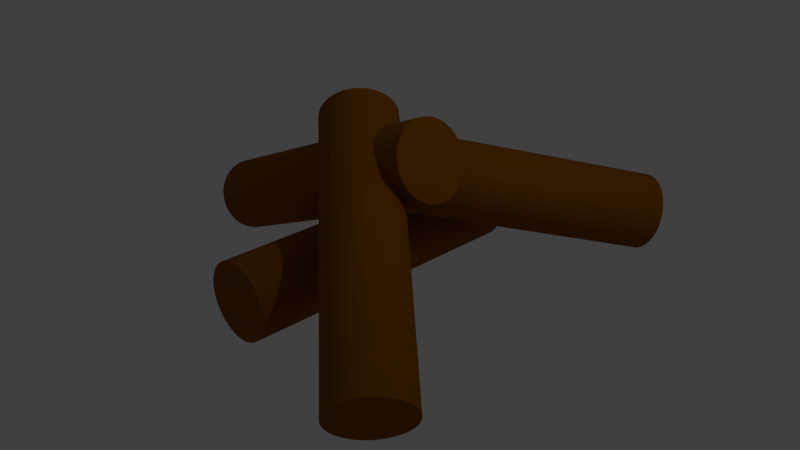 # Source: Fire_Wood.blend  (saved by Blender 2.79.0; exported with 4.5.12 LTS)
import bpy
from mathutils import Matrix  # noqa: F401  (used for matrix-valued properties, if any)

bpy.ops.wm.read_factory_settings(use_empty=True)
scene = bpy.context.scene
scene.name = 'Scene'

# ---- collections
col_collection_1 = bpy.data.collections.new('Collection 1'); scene.collection.children.link(col_collection_1)

# ---- materials (node trees are filled in below, after node groups)
mat_material_001 = bpy.data.materials.new('Material.001')
mat_material_001.alpha_threshold = 0.0
mat_material_001.use_transparent_shadow = False
mat_material_001.diffuse_color = (0.2529, 0.08418, 0.0, 1.0)
mat_material_001.roughness = 0.5
mat_material_002 = bpy.data.materials.new('Material.002')
mat_material_002.alpha_threshold = 0.0
mat_material_002.use_transparent_shadow = False
mat_material_002.diffuse_color = (0.2529, 0.08418, 0.0, 1.0)
mat_material_002.roughness = 0.5
mat_material_003 = bpy.data.materials.new('Material.003')
mat_material_003.alpha_threshold = 0.0
mat_material_003.use_transparent_shadow = False
mat_material_003.diffuse_color = (0.2529, 0.08418, 0.0, 1.0)
mat_material_003.roughness = 0.5
mat_material_004 = bpy.data.materials.new('Material.004')
mat_material_004.alpha_threshold = 0.0
mat_material_004.use_transparent_shadow = False
mat_material_004.diffuse_color = (0.2529, 0.08418, 0.0, 1.0)
mat_material_004.roughness = 0.5

# ---- material node trees

# ---- world
world_world = bpy.data.worlds.new('World'); scene.world = world_world
world_world.color = (0.05088, 0.05088, 0.05088)
world_world.use_sun_shadow = False
world_world.sun_shadow_jitter_overblur = 0.0
world_world.cycles.sampling_method = 'MANUAL'

# ---- cameras
cam_camera = bpy.data.cameras.new('Camera')
cam_camera.clip_end = 100.0
cam_camera.lens = 35.0
cam_camera.sensor_width = 32.0
cam_camera.sensor_height = 18.0
cam_camera.ortho_scale = 7.314
cam_camera.dof.focus_distance = 0.0
cam_camera.dof.aperture_fstop = 128.0

# ---- lights
light_lamp = bpy.data.lights.new('Lamp', 'POINT')
light_lamp.transmission_factor = 0.0
light_lamp.cutoff_distance = 30.0
light_lamp.energy = 100.0
light_lamp.shadow_buffer_clip_start = 1.001
light_lamp.shadow_soft_size = 0.1
light_lamp.shadow_maximum_resolution = 0.006
light_lamp.use_absolute_resolution = True

# ---- meshes
me_cylinder = bpy.data.meshes.new('Cylinder')
me_cylinder.from_pydata([(0.0, 1.0, -1.0), (0.0, 1.0, 1.0), (0.1951, 0.9808, -1.0), (0.1951, 0.9808, 1.0), (0.3827, 0.9239, -1.0), (0.3827, 0.9239, 1.0), (0.5556, 0.8315, -1.0), (0.5556, 0.8315, 1.0), (0.7071, 0.7071, -1.0), (0.7071, 0.7071, 1.0), (0.8315, 0.5556, -1.0), (0.8315, 0.5556, 1.0), (0.9239, 0.3827, -1.0), (0.9239, 0.3827, 1.0), (0.9808, 0.1951, -1.0), (0.9808, 0.1951, 1.0), (1.0, 7.55e-08, -1.0), (1.0, 7.55e-08, 1.0), (0.9808, -0.1951, -1.0), (0.9808, -0.1951, 1.0), (0.9239, -0.3827, -1.0), (0.9239, -0.3827, 1.0), (0.8315, -0.5556, -1.0), (0.8315, -0.5556, 1.0), (0.7071, -0.7071, -1.0), (0.7071, -0.7071, 1.0), (0.5556, -0.8315, -1.0), (0.5556, -0.8315, 1.0), (0.3827, -0.9239, -1.0), (0.3827, -0.9239, 1.0), (0.1951, -0.9808, -1.0), (0.1951, -0.9808, 1.0), (-3.258e-07, -1.0, -1.0), (-3.258e-07, -1.0, 1.0), (-0.1951, -0.9808, -1.0), (-0.1951, -0.9808, 1.0), (-0.3827, -0.9239, -1.0), (-0.3827, -0.9239, 1.0), (-0.5556, -0.8315, -1.0), (-0.5556, -0.8315, 1.0), (-0.7071, -0.7071, -1.0), (-0.7071, -0.7071, 1.0), (-0.8315, -0.5556, -1.0), (-0.8315, -0.5556, 1.0), (-0.9239, -0.3827, -1.0), (-0.9239, -0.3827, 1.0), (-0.9808, -0.1951, -1.0), (-0.9808, -0.1951, 1.0), (-1.0, 9.656e-07, -1.0), (-1.0, 9.656e-07, 1.0), (-0.9808, 0.1951, -1.0), (-0.9808, 0.1951, 1.0), (-0.9239, 0.3827, -1.0), (-0.9239, 0.3827, 1.0), (-0.8315, 0.5556, -1.0), (-0.8315, 0.5556, 1.0), (-0.7071, 0.7071, -1.0), (-0.7071, 0.7071, 1.0), (-0.5556, 0.8315, -1.0), (-0.5556, 0.8315, 1.0), (-0.3827, 0.9239, -1.0), (-0.3827, 0.9239, 1.0), (-0.1951, 0.9808, -1.0), (-0.1951, 0.9808, 1.0), (4.0, -0.9612, 0.2973), (-4.0, -0.9612, 0.2973), (4.0, -1.057, 0.3399), (-4.0, -1.057, 0.3399), (4.0, -1.185, 0.3771), (-4.0, -1.185, 0.3771), (4.0, -1.34, 0.4073), (-4.0, -1.34, 0.4073), (4.0, -1.514, 0.4294), (-4.0, -1.514, 0.4294), (4.0, -1.703, 0.4426), (-4.0, -1.703, 0.4426), (4.0, -1.899, 0.4463), (-4.0, -1.899, 0.4463), (4.0, -2.093, 0.4404), (-4.0, -2.093, 0.4404), (4.0, -2.28, 0.4251), (-4.0, -2.28, 0.4251), (4.0, -2.45, 0.401), (-4.0, -2.45, 0.401), (4.0, -2.599, 0.3691), (-4.0, -2.599, 0.3691), (4.0, -2.72, 0.3305), (-4.0, -2.72, 0.3305), (4.0, -2.808, 0.2868), (-4.0, -2.808, 0.2868), (4.0, -2.861, 0.2396), (-4.0, -2.861, 0.2396), (4.0, -2.876, 0.1907), (-4.0, -2.876, 0.1907), (4.0, -2.852, 0.142), (-4.0, -2.852, 0.142), (4.0, -2.791, 0.09548), (-4.0, -2.791, 0.09548), (4.0, -2.695, 0.05279), (-4.0, -2.695, 0.05279), (4.0, -2.567, 0.01563), (-4.0, -2.567, 0.01563), (4.0, -2.413, -0.0146), (-4.0, -2.413, -0.0146), (4.0, -2.238, -0.03671), (-4.0, -2.238, -0.03671), (4.0, -2.049, -0.04987), (-4.0, -2.049, -0.04987), (4.0, -1.853, -0.05357), (-4.0, -1.853, -0.05357), (4.0, -1.659, -0.04766), (-4.0, -1.659, -0.04766), (4.0, -1.473, -0.03237), (-4.0, -1.473, -0.03237), (4.0, -1.302, -0.008295), (-4.0, -1.302, -0.008295), (4.0, -1.153, 0.02365), (-4.0, -1.153, 0.02365), (4.0, -1.032, 0.06223), (-4.0, -1.032, 0.06223), (4.0, -0.9438, 0.106), (-4.0, -0.9438, 0.106), (4.0, -0.8912, 0.1532), (-4.0, -0.8912, 0.1532), (4.0, -0.8764, 0.202), (-4.0, -0.8764, 0.202), (4.0, -0.9, 0.2507), (-4.0, -0.9, 0.2507), (-3.916, -4.871, 1.081), (0.6329, 0.6747, 0.1949), (-3.772, -4.908, 1.112), (0.7774, 0.6373, 0.2267), (-3.644, -4.918, 1.149), (0.9052, 0.6273, 0.2638), (-3.538, -4.901, 1.19), (1.011, 0.6449, 0.3048), (-3.457, -4.856, 1.234), (1.092, 0.6895, 0.348), (-3.406, -4.786, 1.278), (1.143, 0.7595, 0.392), (-3.385, -4.694, 1.321), (1.164, 0.852, 0.4349), (-3.396, -4.582, 1.361), (1.153, 0.9636, 0.4751), (-3.438, -4.456, 1.397), (1.111, 1.09, 0.511), (-3.509, -4.319, 1.427), (1.04, 1.226, 0.5414), (-3.608, -4.178, 1.451), (0.9414, 1.367, 0.565), (-3.729, -4.038, 1.467), (0.82, 1.507, 0.5809), (-3.869, -3.904, 1.474), (0.6802, 1.641, 0.5884), (-4.022, -3.781, 1.473), (0.5274, 1.764, 0.5874), (-4.182, -3.675, 1.464), (0.3675, 1.871, 0.5779), (-4.342, -3.588, 1.446), (0.2066, 1.958, 0.5601), (-4.498, -3.525, 1.421), (0.05094, 2.021, 0.5349), (-4.643, -3.487, 1.389), (-0.09357, 2.058, 0.5031), (-4.77, -3.477, 1.352), (-0.2213, 2.068, 0.4661), (-4.877, -3.495, 1.311), (-0.3275, 2.051, 0.4251), (-4.957, -3.54, 1.268), (-0.4079, 2.006, 0.3818), (-5.009, -3.61, 1.224), (-0.4595, 1.936, 0.3379), (-5.029, -3.702, 1.181), (-0.4803, 1.843, 0.295), (-5.019, -3.814, 1.14), (-0.4695, 1.732, 0.2548), (-4.977, -3.94, 1.105), (-0.4275, 1.606, 0.2188), (-4.905, -4.076, 1.074), (-0.3559, 1.469, 0.1885), (-4.807, -4.217, 1.051), (-0.2575, 1.328, 0.1649), (-4.685, -4.358, 1.035), (-0.1361, 1.188, 0.149), (-4.545, -4.492, 1.027), (0.003644, 1.054, 0.1414), (-4.393, -4.614, 1.028), (0.1564, 0.9313, 0.1424), (-4.233, -4.721, 1.038), (0.3163, 0.8245, 0.152), (-4.072, -4.808, 1.055), (0.4772, 0.7379, 0.1697), (6.237, -2.622, 1.334), (-0.4922, 0.8791, 0.698), (6.132, -2.771, 1.352), (-0.5971, 0.7303, 0.7161), (6.032, -2.935, 1.361), (-0.6969, 0.5659, 0.7256), (5.941, -3.109, 1.362), (-0.7879, 0.3923, 0.726), (5.862, -3.285, 1.353), (-0.8664, 0.216, 0.7174), (5.799, -3.457, 1.336), (-0.9296, 0.04402, 0.6999), (5.754, -3.618, 1.31), (-0.975, -0.1172, 0.6745), (5.728, -3.762, 1.278), (-1.001, -0.2614, 0.6419), (5.723, -3.884, 1.239), (-1.006, -0.383, 0.6035), (5.738, -3.978, 1.196), (-0.9905, -0.4775, 0.5607), (5.774, -4.042, 1.151), (-0.9548, -0.541, 0.5152), (5.829, -4.072, 1.104), (-0.9003, -0.5713, 0.4688), (5.9, -4.068, 1.059), (-0.8291, -0.5671, 0.4231), (5.985, -4.03, 1.016), (-0.744, -0.5287, 0.38), (6.081, -3.958, 0.9769), (-0.6482, -0.4574, 0.3412), (6.184, -3.857, 0.9437), (-0.5453, -0.356, 0.308), (6.289, -3.729, 0.9176), (-0.4394, -0.2284, 0.2819), (6.394, -3.58, 0.8994), (-0.3345, -0.07958, 0.2637), (6.494, -3.416, 0.8899), (-0.2347, 0.08482, 0.2542), (6.585, -3.242, 0.8895), (-0.1437, 0.2585, 0.2538), (6.664, -3.066, 0.8982), (-0.06516, 0.4347, 0.2625), (6.727, -2.894, 0.9156), (-0.001976, 0.6067, 0.2799), (6.772, -2.733, 0.9411), (0.04339, 0.7679, 0.3054), (6.798, -2.589, 0.9737), (0.06918, 0.9121, 0.338), (6.803, -2.467, 1.012), (0.07441, 1.034, 0.3764), (6.788, -2.373, 1.055), (0.05889, 1.128, 0.4191), (6.752, -2.309, 1.1), (0.0232, 1.192, 0.4646), (6.698, -2.279, 1.147), (-0.03128, 1.222, 0.5111), (6.626, -2.283, 1.192), (-0.1025, 1.218, 0.5568), (6.541, -2.322, 1.236), (-0.1876, 1.179, 0.5998), (6.445, -2.393, 1.274), (-0.2834, 1.108, 0.6387), (6.343, -2.494, 1.308), (-0.3863, 1.007, 0.6718)], [], [(0, 1, 3, 2), (2, 3, 5, 4), (4, 5, 7, 6), (6, 7, 9, 8), (8, 9, 11, 10), (10, 11, 13, 12), (12, 13, 15, 14), (14, 15, 17, 16), (16, 17, 19, 18), (18, 19, 21, 20), (20, 21, 23, 22), (22, 23, 25, 24), (24, 25, 27, 26), (26, 27, 29, 28), (28, 29, 31, 30), (30, 31, 33, 32), (32, 33, 35, 34), (34, 35, 37, 36), (36, 37, 39, 38), (38, 39, 41, 40), (40, 41, 43, 42), (42, 43, 45, 44), (44, 45, 47, 46), (46, 47, 49, 48), (48, 49, 51, 50), (50, 51, 53, 52), (52, 53, 55, 54), (54, 55, 57, 56), (56, 57, 59, 58), (58, 59, 61, 60), (3, 1, 63, 61, 59, 57, 55, 53, 51, 49, 47, 45, 43, 41, 39, 37, 35, 33, 31, 29, 27, 25, 23, 21, 19, 17, 15, 13, 11, 9, 7, 5), (60, 61, 63, 62), (62, 63, 1, 0), (0, 2, 4, 6, 8, 10, 12, 14, 16, 18, 20, 22, 24, 26, 28, 30, 32, 34, 36, 38, 40, 42, 44, 46, 48, 50, 52, 54, 56, 58, 60, 62), (64, 65, 67, 66), (66, 67, 69, 68), (68, 69, 71, 70), (70, 71, 73, 72), (72, 73, 75, 74), (74, 75, 77, 76), (76, 77, 79, 78), (78, 79, 81, 80), (80, 81, 83, 82), (82, 83, 85, 84), (84, 85, 87, 86), (86, 87, 89, 88), (88, 89, 91, 90), (90, 91, 93, 92), (92, 93, 95, 94), (94, 95, 97, 96), (96, 97, 99, 98), (98, 99, 101, 100), (100, 101, 103, 102), (102, 103, 105, 104), (104, 105, 107, 106), (106, 107, 109, 108), (108, 109, 111, 110), (110, 111, 113, 112), (112, 113, 115, 114), (114, 115, 117, 116), (116, 117, 119, 118), (118, 119, 121, 120), (120, 121, 123, 122), (122, 123, 125, 124), (67, 65, 127, 125, 123, 121, 119, 117, 115, 113, 111, 109, 107, 105, 103, 101, 99, 97, 95, 93, 91, 89, 87, 85, 83, 81, 79, 77, 75, 73, 71, 69), (124, 125, 127, 126), (126, 127, 65, 64), (64, 66, 68, 70, 72, 74, 76, 78, 80, 82, 84, 86, 88, 90, 92, 94, 96, 98, 100, 102, 104, 106, 108, 110, 112, 114, 116, 118, 120, 122, 124, 126), (128, 129, 131, 130), (130, 131, 133, 132), (132, 133, 135, 134), (134, 135, 137, 136), (136, 137, 139, 138), (138, 139, 141, 140), (140, 141, 143, 142), (142, 143, 145, 144), (144, 145, 147, 146), (146, 147, 149, 148), (148, 149, 151, 150), (150, 151, 153, 152), (152, 153, 155, 154), (154, 155, 157, 156), (156, 157, 159, 158), (158, 159, 161, 160), (160, 161, 163, 162), (162, 163, 165, 164), (164, 165, 167, 166), (166, 167, 169, 168), (168, 169, 171, 170), (170, 171, 173, 172), (172, 173, 175, 174), (174, 175, 177, 176), (176, 177, 179, 178), (178, 179, 181, 180), (180, 181, 183, 182), (182, 183, 185, 184), (184, 185, 187, 186), (186, 187, 189, 188), (131, 129, 191, 189, 187, 185, 183, 181, 179, 177, 175, 173, 171, 169, 167, 165, 163, 161, 159, 157, 155, 153, 151, 149, 147, 145, 143, 141, 139, 137, 135, 133), (188, 189, 191, 190), (190, 191, 129, 128), (128, 130, 132, 134, 136, 138, 140, 142, 144, 146, 148, 150, 152, 154, 156, 158, 160, 162, 164, 166, 168, 170, 172, 174, 176, 178, 180, 182, 184, 186, 188, 190), (192, 193, 195, 194), (194, 195, 197, 196), (196, 197, 199, 198), (198, 199, 201, 200), (200, 201, 203, 202), (202, 203, 205, 204), (204, 205, 207, 206), (206, 207, 209, 208), (208, 209, 211, 210), (210, 211, 213, 212), (212, 213, 215, 214), (214, 215, 217, 216), (216, 217, 219, 218), (218, 219, 221, 220), (220, 221, 223, 222), (222, 223, 225, 224), (224, 225, 227, 226), (226, 227, 229, 228), (228, 229, 231, 230), (230, 231, 233, 232), (232, 233, 235, 234), (234, 235, 237, 236), (236, 237, 239, 238), (238, 239, 241, 240), (240, 241, 243, 242), (242, 243, 245, 244), (244, 245, 247, 246), (246, 247, 249, 248), (248, 249, 251, 250), (250, 251, 253, 252), (195, 193, 255, 253, 251, 249, 247, 245, 243, 241, 239, 237, 235, 233, 231, 229, 227, 225, 223, 221, 219, 217, 215, 213, 211, 209, 207, 205, 203, 201, 199, 197), (252, 253, 255, 254), (254, 255, 193, 192), (192, 194, 196, 198, 200, 202, 204, 206, 208, 210, 212, 214, 216, 218, 220, 222, 224, 226, 228, 230, 232, 234, 236, 238, 240, 242, 244, 246, 248, 250, 252, 254)])
me_cylinder.polygons.foreach_set('material_index', [0, 0, 0, 0, 0, 0, 0, 0, 0, 0, 0, 0, 0, 0, 0, 0, 0, 0, 0, 0, 0, 0, 0, 0, 0, 0, 0, 0, 0, 0, 0, 0, 0, 0, 1, 1, 1, 1, 1, 1, 1, 1, 1, 1, 1, 1, 1, 1, 1, 1, 1, 1, 1, 1, 1, 1, 1, 1, 1, 1, 1, 1, 1, 1, 1, 1, 1, 1, 2, 2, 2, 2, 2, 2, 2, 2, 2, 2, 2, 2, 2, 2, 2, 2, 2, 2, 2, 2, 2, 2, 2, 2, 2, 2, 2, 2, 2, 2, 2, 2, 2, 2, 3, 3, 3, 3, 3, 3, 3, 3, 3, 3, 3, 3, 3, 3, 3, 3, 3, 3, 3, 3, 3, 3, 3, 3, 3, 3, 3, 3, 3, 3, 3, 3, 3, 3])
me_cylinder.materials.append(mat_material_001)
me_cylinder.materials.append(mat_material_002)
me_cylinder.materials.append(mat_material_003)
me_cylinder.materials.append(mat_material_004)
me_cylinder.use_remesh_preserve_volume = False
me_cylinder.use_remesh_preserve_attributes = False
me_cylinder.use_mirror_vertex_groups = False
me_cylinder.update()

# ---- objects
ob_cylinder = bpy.data.objects.new('Cylinder', me_cylinder)
ob_lamp = bpy.data.objects.new('Lamp', light_lamp)
ob_camera = bpy.data.objects.new('Camera', cam_camera)

# ---- transforms, parenting, visibility, modifiers, constraints
ob_cylinder.location = (-0.7379, 0.0, 0.8113)
ob_cylinder.rotation_euler = (1.155, 0.0, 1.571)
ob_cylinder.scale = (0.5, 0.5, 2.0)
ob_cylinder.lineart.crease_threshold = 0.0
ob_lamp.location = (4.076, 1.005, 5.904)
ob_lamp.rotation_euler = (0.6503, 0.05522, 1.866)
ob_lamp.lock_rotations_4d = False
ob_lamp.empty_display_type = 'ARROWS'
ob_lamp.color = (0.0, 0.0, 0.0, 0.0)
ob_lamp.lineart.crease_threshold = 0.0
ob_camera.location = (7.481, -6.508, 5.344)
ob_camera.rotation_euler = (1.109, 0.0, 0.8149)
ob_camera.lock_rotations_4d = False
ob_camera.empty_display_type = 'ARROWS'
ob_camera.color = (0.0, 0.0, 0.0, 0.0)
ob_camera.display_type = 'WIRE'
ob_camera.lineart.crease_threshold = 0.0

# ---- collection membership
col_collection_1.objects.link(ob_cylinder)
col_collection_1.objects.link(ob_lamp)
col_collection_1.objects.link(ob_camera)

# ---- scene / render settings (as saved in the file)
scene.camera = ob_camera
scene.frame_start = 1; scene.frame_end = 250; scene.frame_set(1)
scene.render.engine = 'BLENDER_EEVEE_NEXT'
scene.render.resolution_percentage = 50
scene.render.dither_intensity = 0.0
scene.cycles.use_denoising = False
scene.cycles.samples = 128
scene.cycles.sampling_pattern = 'TABULATED_SOBOL'
scene.cycles.use_adaptive_sampling = False
scene.cycles.use_light_tree = False
scene.cycles.blur_glossy = 0.0
scene.cycles.sample_clamp_indirect = 0.0
scene.view_settings.view_transform = 'Standard'
bpy.context.view_layer.update()
